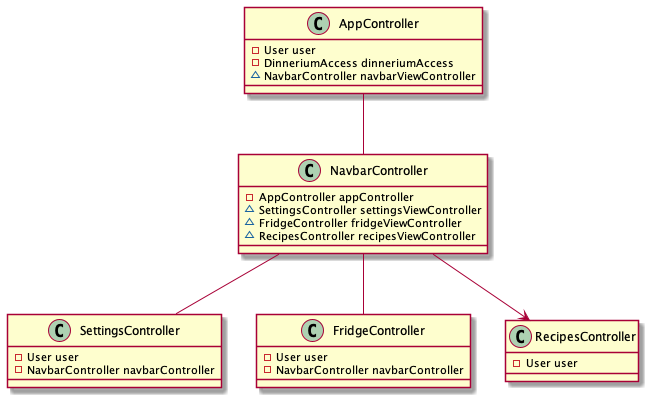

The diagram above was rendered by PlantUML. Its source (embedded in the PNG):
@startuml

class AppController {
    - User user
    - DinneriumAccess dinneriumAccess
    ~ NavbarController navbarViewController
}

class SettingsController {
    - User user 
    - NavbarController navbarController
}

class NavbarController {
    - AppController appController
    ~ SettingsController settingsViewController
    ~ FridgeController fridgeViewController
    ~ RecipesController recipesViewController
}

class FridgeController {
    - User user
    - NavbarController navbarController
}

class RecipesController {
    - User user
}

NavbarController -- FridgeController
NavbarController -- SettingsController
NavbarController --> RecipesController
AppController -- NavbarController

@enduml